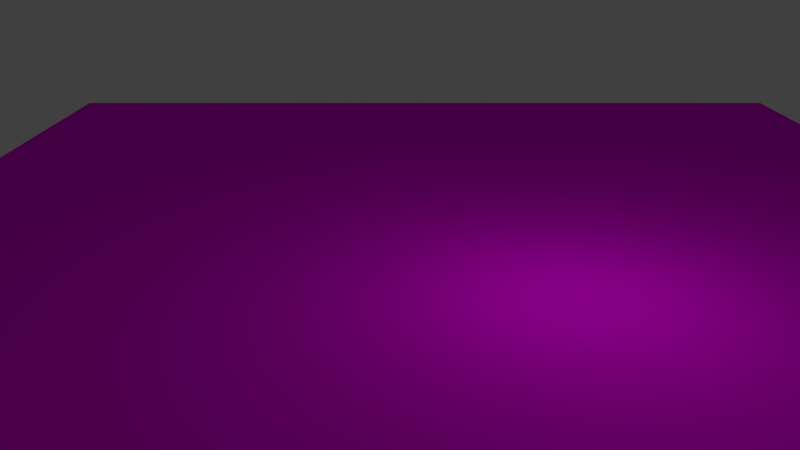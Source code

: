 # Source: track_turn_left_large.blend  (saved by Blender 2.76.0; exported with 4.5.12 LTS)
import bpy
from mathutils import Matrix  # noqa: F401  (used for matrix-valued properties, if any)

bpy.ops.wm.read_factory_settings(use_empty=True)
scene = bpy.context.scene
scene.name = 'Scene'

# ---- collections
col_collection_1 = bpy.data.collections.new('Collection 1'); scene.collection.children.link(col_collection_1)

# ---- images (referenced by path relative to the original .blend; pixels are not part of the script)
import os
ASSET_DIR = os.environ.get("B2B_ASSET_DIR", "")  # directory of the original .blend (textures are referenced by path, not embedded)
HERE = os.path.dirname(os.path.abspath(__file__))  # packed textures are extracted next to this script under _unpacked/

def load_image(name, relpath, width, height, colorspace="sRGB"):
    """Load a texture the original file referenced (path relative to the .blend, or extracted next to this script)."""
    p = next((c for c in (os.path.join(HERE, relpath), os.path.join(ASSET_DIR, relpath)) if relpath and os.path.exists(c)), "")
    if p:
        img = bpy.data.images.load(p, check_existing=True)
        img.name = name
    else:  # same state as the original file: an image datablock whose file is absent (Cycles renders it pink)
        img = bpy.data.images.new(name, width, height)
        img.source = "FILE"
        img.filepath = "//" + (relpath or name)
    img.colorspace_settings.name = colorspace
    return img
img_grass_tga = load_image('grass.tga', 'grass.tga', 1024, 1024, 'sRGB')
img_pavement_tga = load_image('pavement.tga', 'pavement.tga', 1024, 1024, 'sRGB')

# ---- materials (node trees are filled in below, after node groups)
mat_grass = bpy.data.materials.new('grass')
mat_grass.alpha_threshold = 0.0
mat_grass.roughness = 0.5
mat_road = bpy.data.materials.new('road')
mat_road.alpha_threshold = 0.0
mat_road.roughness = 0.5

# ---- material node trees
mat_grass.use_nodes = True; mat_grass.node_tree.nodes.clear()
_N = mat_grass.node_tree.nodes; _L = mat_grass.node_tree.links
n0 = _N.new('ShaderNodeOutputMaterial'); n0.name = 'Material Output'; n0.location = (300, 300)
n1 = _N.new('ShaderNodeBsdfDiffuse'); n1.name = 'Diffuse BSDF'; n1.location = (10, 300)
n2 = _N.new('ShaderNodeTexImage'); n2.name = 'Image Texture'; n2.location = (-231, 283)
n2.width = 140
n2.image = img_grass_tga
_L.new(n1.outputs[0], n0.inputs[0])
_L.new(n2.outputs[0], n1.inputs[0])
n0.is_active_output = True
mat_road.use_nodes = True; mat_road.node_tree.nodes.clear()
_N = mat_road.node_tree.nodes; _L = mat_road.node_tree.links
n0 = _N.new('ShaderNodeOutputMaterial'); n0.name = 'Material Output'; n0.location = (300, 300)
n1 = _N.new('ShaderNodeBsdfDiffuse'); n1.name = 'Diffuse BSDF'; n1.location = (10, 300)
n2 = _N.new('ShaderNodeTexImage'); n2.name = 'Image Texture'; n2.location = (-193, 276)
n2.width = 140
n2.image = img_pavement_tga
_L.new(n1.outputs[0], n0.inputs[0])
_L.new(n2.outputs[0], n1.inputs[0])
n0.is_active_output = True

# ---- world
world_world = bpy.data.worlds.new('World'); scene.world = world_world
world_world.color = (0.05088, 0.05088, 0.05088)
world_world.use_sun_shadow = False
world_world.sun_shadow_jitter_overblur = 0.0
world_world.cycles.sampling_method = 'MANUAL'
world_world.cycles.sample_map_resolution = 256

# ---- cameras
cam_camera = bpy.data.cameras.new('Camera')
cam_camera.clip_end = 100.0
cam_camera.lens = 35.0
cam_camera.sensor_width = 32.0
cam_camera.sensor_height = 18.0
cam_camera.ortho_scale = 7.314
cam_camera.dof.focus_distance = 0.0

# ---- lights
light_lamp = bpy.data.lights.new('Lamp', 'POINT')
light_lamp.transmission_factor = 0.0
light_lamp.cutoff_distance = 30.0
light_lamp.energy = 100.0
light_lamp.shadow_buffer_clip_start = 1.001
light_lamp.shadow_soft_size = 0.1
light_lamp.shadow_maximum_resolution = 0.006
light_lamp.use_absolute_resolution = True
light_lamp.cycles.use_multiple_importance_sampling = False

# ---- meshes
me_plane_003 = bpy.data.meshes.new('Plane.003')
me_plane_003.from_pydata([(-1.0, -1.0, 0.0), (1.0, -1.0, 0.0), (-1.0, 1.0, 0.0), (1.0, 1.0, 0.0)], [], [(0, 1, 3, 2)])
_uv = me_plane_003.uv_layers.new(name='UVMap')
_uv.uv.foreach_set('vector', [0.0001, 9.998e-05, 0.9999, 9.998e-05, 0.9999, 0.9999, 9.998e-05, 0.9999])
me_plane_003.materials.append(mat_grass)
me_plane_003.use_remesh_preserve_volume = False
me_plane_003.use_remesh_preserve_attributes = False
me_plane_003.use_mirror_vertex_groups = False
me_plane_003.update()
me_plane = bpy.data.meshes.new('Plane')
me_plane.from_pydata([(6.0, 2.0, 0.0), (-8.0, 3.0, 0.0), (-3.0, 8.0, 0.0), (10.0, 8.0, 0.0), (-2.0, -10.0, 0.0), (-2.0, -6.0, 0.0), (-8.0, -10.0, 0.0), (10.0, 2.0, 0.0)], [], [(0, 7, 3), (0, 3, 2), (2, 1, 0), (1, 5, 0), (6, 5, 1), (4, 5, 6)])
_uv = me_plane.uv_layers.new(name='UVMap')
_uv.uv.foreach_set('vector', [0.3333, 0.7778, 0.3333, 1.0, 7.947e-08, 1.0, 0.3333, 0.7778, 7.947e-08, 1.0, 0.0, 0.2778, 0.0, 0.2778, 0.2778, 0.0, 0.3333, 0.7778, 0.2778, 0.0, 0.7778, 0.3333, 0.3333, 0.7778, 1.0, 0.0, 0.7778, 0.3333, 0.2778, 0.0, 1.0, 0.3333, 0.7778, 0.3333, 1.0, 0.0])
me_plane.materials.append(mat_road)
me_plane.use_remesh_preserve_volume = False
me_plane.use_remesh_preserve_attributes = False
me_plane.use_mirror_vertex_groups = False
me_plane.update()

# ---- objects
ob_grass = bpy.data.objects.new('Grass', me_plane_003)
ob_road = bpy.data.objects.new('road', me_plane)
ob_lamp = bpy.data.objects.new('Lamp', light_lamp)
ob_camera = bpy.data.objects.new('Camera', cam_camera)

# ---- transforms, parenting, visibility, modifiers, constraints
ob_grass.location = (0.0, 0.0, 0.0)
ob_grass.scale = (10.0, 10.0, 1.0)
ob_grass.lineart.crease_threshold = 0.0
ob_road.location = (0.0, 0.0, 0.001)
ob_road.lineart.crease_threshold = 0.0
ob_lamp.location = (4.143, 1.946, 3.648)
ob_lamp.rotation_euler = (0.6503, 0.05522, 1.866)
ob_lamp.lock_rotations_4d = False
ob_lamp.empty_display_type = 'ARROWS'
ob_lamp.color = (0.0, 0.0, 0.0, 0.0)
ob_lamp.lineart.crease_threshold = 0.0
ob_camera.location = (15.81, -0.7329, 5.344)
ob_camera.rotation_euler = (1.228, 0.0, 1.571)
ob_camera.lock_rotations_4d = False
ob_camera.empty_display_type = 'ARROWS'
ob_camera.color = (0.0, 0.0, 0.0, 0.0)
ob_camera.display_type = 'WIRE'
ob_camera.lineart.crease_threshold = 0.0

# ---- collection membership
col_collection_1.objects.link(ob_grass)
col_collection_1.objects.link(ob_road)
col_collection_1.objects.link(ob_lamp)
col_collection_1.objects.link(ob_camera)

# ---- scene / render settings (as saved in the file)
scene.camera = ob_camera
scene.frame_start = 1; scene.frame_end = 250; scene.frame_set(1)
scene.render.engine = 'CYCLES'
scene.render.resolution_percentage = 50
scene.render.dither_intensity = 0.0
scene.cycles.use_denoising = False
scene.cycles.samples = 10
scene.cycles.sampling_pattern = 'TABULATED_SOBOL'
scene.cycles.light_sampling_threshold = 0.0
scene.cycles.use_adaptive_sampling = False
scene.cycles.use_light_tree = False
scene.cycles.blur_glossy = 0.0
scene.cycles.pixel_filter_type = 'GAUSSIAN'
scene.cycles.sample_clamp_indirect = 0.0
scene.view_settings.view_transform = 'Standard'
bpy.context.view_layer.update()
